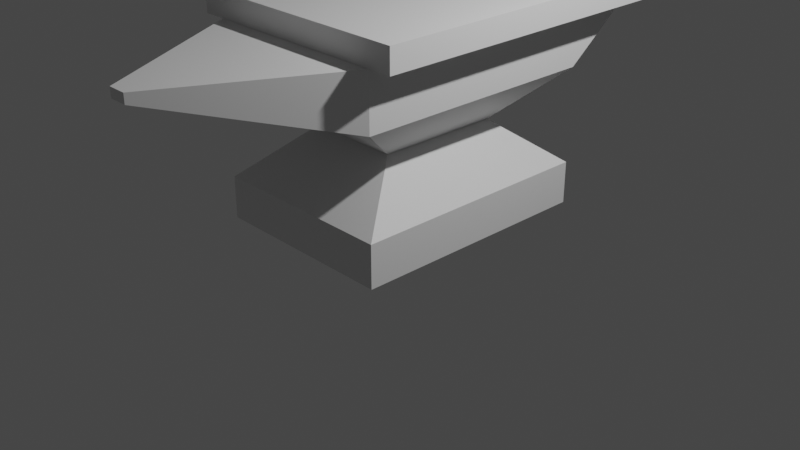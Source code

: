 # Source: anvil.blend  (saved by Blender 3.3.6; exported with 4.5.12 LTS)
import bpy
from mathutils import Matrix  # noqa: F401  (used for matrix-valued properties, if any)

bpy.ops.wm.read_factory_settings(use_empty=True)
scene = bpy.context.scene
scene.name = 'Scene'

# ---- collections
col_collection = bpy.data.collections.new('Collection'); scene.collection.children.link(col_collection)

# ---- materials (node trees are filled in below, after node groups)
mat_material = bpy.data.materials.new('Material')
mat_material.alpha_threshold = 0.0
mat_material.use_transparent_shadow = False
mat_material.roughness = 0.5
mat_material.line_color = (0.0, 0.0, 0.0, 1.0)

# ---- material node trees
mat_material.use_nodes = True; mat_material.node_tree.nodes.clear()
_N = mat_material.node_tree.nodes; _L = mat_material.node_tree.links
n0 = _N.new('ShaderNodeOutputMaterial'); n0.name = 'Material Output'; n0.location = (300, 300)
n1 = _N.new('ShaderNodeBsdfPrincipled'); n1.name = 'Principled BSDF'; n1.location = (10, 300)
n1.distribution = 'GGX'
n1.subsurface_method = 'RANDOM_WALK_SKIN'
n1.inputs[3].default_value = 1.45
n1.inputs[27].default_value = (0.0, 0.0, 0.0, 1.0)
n1.inputs[28].default_value = 1.0
_L.new(n1.outputs[0], n0.inputs[0])
n0.is_active_output = True

# ---- world
world_world = bpy.data.worlds.new('World'); scene.world = world_world
world_world.use_nodes = True; world_world.node_tree.nodes.clear()
_N = world_world.node_tree.nodes; _L = world_world.node_tree.links
n0 = _N.new('ShaderNodeOutputWorld'); n0.name = 'World Output'; n0.location = (300, 300)
n1 = _N.new('ShaderNodeBackground'); n1.name = 'Background'; n1.location = (10, 300)
n1.inputs[0].default_value = (0.05088, 0.05088, 0.05088, 1.0)
_L.new(n1.outputs[0], n0.inputs[0])
n0.is_active_output = True
world_world.color = (0.05088, 0.05088, 0.05088)
world_world.use_sun_shadow = False
world_world.sun_shadow_jitter_overblur = 0.0

# ---- cameras
cam_camera = bpy.data.cameras.new('Camera')
cam_camera.clip_end = 100.0
cam_camera.ortho_scale = 7.314

# ---- lights
light_light = bpy.data.lights.new('Light', 'POINT')
light_light.transmission_factor = 0.0
light_light.energy = 1000.0
light_light.shadow_soft_size = 0.1
light_light.shadow_maximum_resolution = 0.006
light_light.use_absolute_resolution = True

# ---- meshes
me_cube = bpy.data.meshes.new('Cube')
me_cube.from_pydata([(1.0, 1.37, 0.5341), (1.0, 1.37, 0.08863), (1.0, -1.275, 0.5341), (1.0, -1.275, 0.08863), (-1.0, 1.37, 0.5341), (-1.0, 1.37, 0.08863), (-1.0, -1.275, 0.5341), (-1.0, -1.275, 0.08863), (0.5, -0.6135, 1.034), (-0.5, -0.6135, 1.034), (0.5, 0.7087, 1.034), (-0.5, 0.7087, 1.034), (1.0, -1.275, 1.534), (-1.0, -1.275, 1.534), (1.0, 1.37, 1.534), (-1.0, 1.37, 1.534), (1.0, -1.275, 2.116), (-1.0, -1.275, 2.116), (1.0, 1.37, 2.116), (-1.0, 1.37, 2.116), (0.1, -2.969, 2.001), (-0.1, -2.969, 2.001), (0.1, -2.969, 2.101), (-0.1, -2.969, 2.101), (1.0, -1.275, 2.366), (-1.0, -1.275, 2.366), (1.0, 1.37, 2.366), (-1.0, 1.37, 2.366), (-1.0, 2.12, 2.102), (1.0, 2.12, 2.102), (-1.0, 2.12, 2.116), (1.0, 2.12, 2.116), (-1.0, 2.12, 2.366), (1.0, 2.12, 2.366), (-1.0, 2.37, 2.116), (1.0, 2.37, 2.116), (-1.0, 2.37, 2.366), (1.0, 2.37, 2.366), (1.25, 1.37, 2.116), (1.25, -1.275, 2.116), (1.25, 1.37, 2.366), (1.25, -1.275, 2.366), (1.25, 2.12, 2.366), (1.25, 2.12, 2.116), (1.25, 2.37, 2.366), (1.25, 2.37, 2.116), (-1.25, -1.275, 2.116), (-1.25, 1.37, 2.116), (-1.25, -1.275, 2.366), (-1.25, 1.37, 2.366), (-1.25, 2.12, 2.116), (-1.25, 2.12, 2.366), (-1.25, 2.37, 2.116), (-1.25, 2.37, 2.366)], [], [(4, 6, 9, 11), (3, 2, 6, 7), (7, 6, 4, 5), (5, 1, 3, 7), (1, 0, 2, 3), (5, 4, 0, 1), (11, 9, 13, 15), (2, 0, 10, 8), (0, 4, 11, 10), (6, 2, 8, 9), (13, 12, 20, 21), (9, 8, 12, 13), (10, 11, 15, 14), (8, 10, 14, 12), (26, 24, 41, 40), (18, 14, 29, 31), (12, 14, 18, 16), (15, 13, 17, 19), (21, 20, 22, 23), (12, 16, 22, 20), (16, 17, 23, 22), (17, 13, 21, 23), (26, 27, 25, 24), (35, 37, 44, 45), (27, 32, 51, 49), (17, 16, 24, 25), (37, 33, 42, 44), (29, 28, 30, 31), (27, 26, 33, 32), (14, 15, 28, 29), (15, 19, 30, 28), (19, 17, 46, 47), (35, 34, 36, 37), (32, 33, 37, 36), (30, 19, 47, 50), (31, 30, 34, 35), (40, 38, 43, 42), (39, 38, 40, 41), (42, 43, 45, 44), (24, 16, 39, 41), (18, 31, 43, 38), (31, 35, 45, 43), (16, 18, 38, 39), (33, 26, 40, 42), (47, 46, 48, 49), (47, 49, 51, 50), (50, 51, 53, 52), (32, 36, 53, 51), (25, 27, 49, 48), (36, 34, 52, 53), (17, 25, 48, 46), (34, 30, 50, 52)])
_uv = me_cube.uv_layers.new(name='UVMap')
_uv.uv.foreach_set('vector', [0.625, 0.25, 0.625, 0.0, 0.625, 0.0, 0.625, 0.25, 0.375, 0.75, 0.625, 0.75, 0.625, 1.0, 0.375, 1.0, 0.375, 0.0, 0.625, 0.0, 0.625, 0.25, 0.375, 0.25, 0.125, 0.5, 0.375, 0.5, 0.375, 0.75, 0.125, 0.75, 0.375, 0.5, 0.625, 0.5, 0.625, 0.75, 0.375, 0.75, 0.375, 0.25, 0.625, 0.25, 0.625, 0.5, 0.375, 0.5, 0.625, 0.25, 0.625, 0.0, 0.625, 0.0, 0.625, 0.25, 0.625, 0.75, 0.625, 0.5, 0.625, 0.5, 0.625, 0.75, 0.625, 0.5, 0.625, 0.25, 0.625, 0.25, 0.625, 0.5, 0.625, 1.0, 0.625, 0.75, 0.625, 0.75, 0.625, 1.0, 0.625, 1.0, 0.625, 0.75, 0.625, 0.75, 0.625, 1.0, 0.625, 1.0, 0.625, 0.75, 0.625, 0.75, 0.625, 1.0, 0.625, 0.5, 0.625, 0.25, 0.625, 0.25, 0.625, 0.5, 0.625, 0.75, 0.625, 0.5, 0.625, 0.5, 0.625, 0.75, 0.625, 0.5, 0.625, 0.75, 0.625, 0.75, 0.625, 0.5, 0.625, 0.5, 0.625, 0.5, 0.625, 0.5, 0.625, 0.5, 0.625, 0.75, 0.625, 0.5, 0.625, 0.5, 0.625, 0.75, 0.625, 0.25, 0.625, 0.0, 0.625, 0.0, 0.625, 0.25, 0.625, 1.0, 0.625, 0.75, 0.625, 0.75, 0.625, 1.0, 0.625, 0.75, 0.625, 0.75, 0.625, 0.75, 0.625, 0.75, 0.625, 0.75, 0.875, 0.75, 0.875, 0.75, 0.625, 0.75, 0.625, 0.0, 0.625, 0.0, 0.625, 0.0, 0.625, 0.0, 0.625, 0.5, 0.875, 0.5, 0.875, 0.75, 0.625, 0.75, 0.625, 0.5, 0.625, 0.5, 0.625, 0.5, 0.625, 0.5, 0.875, 0.5, 0.875, 0.5, 0.875, 0.5, 0.875, 0.5, 0.875, 0.75, 0.625, 0.75, 0.625, 0.75, 0.875, 0.75, 0.625, 0.5, 0.625, 0.5, 0.625, 0.5, 0.625, 0.5, 0.625, 0.5, 0.625, 0.25, 0.625, 0.25, 0.625, 0.5, 0.875, 0.5, 0.625, 0.5, 0.625, 0.5, 0.875, 0.5, 0.625, 0.5, 0.625, 0.25, 0.625, 0.25, 0.625, 0.5, 0.625, 0.25, 0.625, 0.25, 0.625, 0.25, 0.625, 0.25, 0.625, 0.25, 0.625, 0.0, 0.625, 0.0, 0.625, 0.25, 0.625, 0.5, 0.625, 0.25, 0.625, 0.25, 0.625, 0.5, 0.875, 0.5, 0.625, 0.5, 0.625, 0.5, 0.875, 0.5, 0.625, 0.25, 0.625, 0.25, 0.625, 0.25, 0.625, 0.25, 0.625, 0.5, 0.625, 0.25, 0.625, 0.25, 0.625, 0.5, 0.625, 0.5, 0.625, 0.5, 0.625, 0.5, 0.625, 0.5, 0.625, 0.75, 0.625, 0.5, 0.625, 0.5, 0.625, 0.75, 0.625, 0.5, 0.625, 0.5, 0.625, 0.5, 0.625, 0.5, 0.625, 0.75, 0.625, 0.75, 0.625, 0.75, 0.625, 0.75, 0.625, 0.5, 0.625, 0.5, 0.625, 0.5, 0.625, 0.5, 0.625, 0.5, 0.625, 0.5, 0.625, 0.5, 0.625, 0.5, 0.625, 0.75, 0.625, 0.5, 0.625, 0.5, 0.625, 0.75, 0.625, 0.5, 0.625, 0.5, 0.625, 0.5, 0.625, 0.5, 0.625, 0.25, 0.625, 0.0, 0.625, 0.0, 0.625, 0.25, 0.625, 0.25, 0.625, 0.25, 0.625, 0.25, 0.625, 0.25, 0.625, 0.25, 0.625, 0.25, 0.625, 0.25, 0.625, 0.25, 0.875, 0.5, 0.875, 0.5, 0.875, 0.5, 0.875, 0.5, 0.875, 0.75, 0.875, 0.5, 0.875, 0.5, 0.875, 0.75, 0.625, 0.25, 0.625, 0.25, 0.625, 0.25, 0.625, 0.25, 0.875, 0.75, 0.875, 0.75, 0.875, 0.75, 0.875, 0.75, 0.625, 0.25, 0.625, 0.25, 0.625, 0.25, 0.625, 0.25])
me_cube.materials.append(mat_material)
me_cube.use_mirror_vertex_groups = False
me_cube.update()

# ---- objects
ob_cube = bpy.data.objects.new('Cube', me_cube)
ob_light = bpy.data.objects.new('Light', light_light)
ob_camera = bpy.data.objects.new('Camera', cam_camera)

# ---- transforms, parenting, visibility, modifiers, constraints
ob_cube.location = (0.0, 0.0, 0.0)
ob_cube.lock_rotations_4d = False
ob_cube.empty_display_type = 'ARROWS'
ob_cube.lineart.crease_threshold = 0.0
ob_light.location = (4.076, 1.005, 5.904)
ob_light.rotation_euler = (0.6503, 0.05522, 1.866)
ob_light.lock_rotations_4d = False
ob_light.empty_display_type = 'ARROWS'
ob_light.color = (0.0, 0.0, 0.0, 0.0)
ob_light.lineart.crease_threshold = 0.0
ob_camera.location = (7.359, -6.926, 4.958)
ob_camera.rotation_euler = (1.109, 0.0, 0.8149)
ob_camera.lock_rotations_4d = False
ob_camera.empty_display_type = 'ARROWS'
ob_camera.color = (0.0, 0.0, 0.0, 0.0)
ob_camera.display_type = 'WIRE'
ob_camera.lineart.crease_threshold = 0.0

# ---- collection membership
col_collection.objects.link(ob_cube)
col_collection.objects.link(ob_light)
col_collection.objects.link(ob_camera)

# ---- scene / render settings (as saved in the file)
scene.camera = ob_camera
scene.frame_start = 1; scene.frame_end = 250; scene.frame_set(1)
scene.render.engine = 'BLENDER_EEVEE_NEXT'
scene.cycles.sampling_pattern = 'TABULATED_SOBOL'
scene.cycles.use_light_tree = False
scene.view_settings.view_transform = 'Filmic'
bpy.context.view_layer.update()
